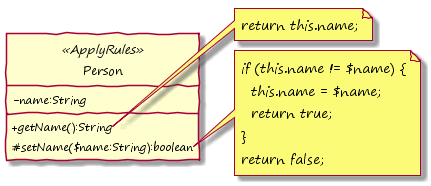

The diagram above was rendered by PlantUML. Its source (embedded in the PNG):
@startuml

hide circle
skinparam handwritten true
skinparam DefaultFontName "Segoe Print"
skinparam classAttributeIconSize 0
!pragma horizontalLineBetweenDifferentPackageAllowed

class Person <<ApplyRules>> {
	-name:String
	+getName():String
	#setName($name:String):boolean
}

note right of Person::getName()
  return this.name;
end note

note right of Person::setName($name:String)
  if (this.name != $name) {
    this.name = $name;
    return true;
  }
  return false;
end note

@enduml